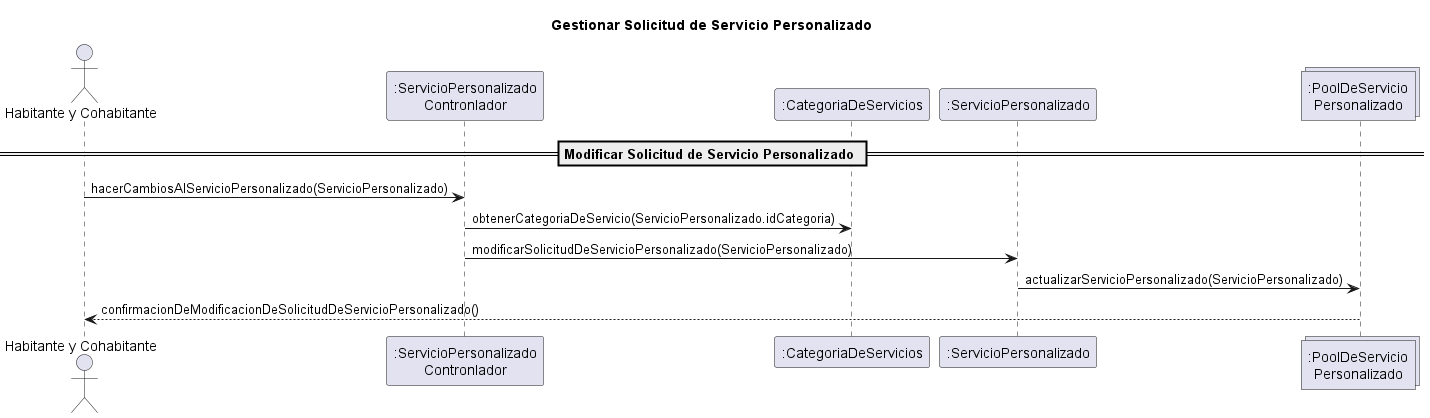

The diagram above was rendered by PlantUML. Its source (embedded in the PNG):
@startuml

title Gestionar Solicitud de Servicio Personalizado

actor "Habitante y Cohabitante" as Habitante

participant ":ServicioPersonalizado\nContronlador" as Controlador
participant ":CategoriaDeServicios" as Categoria
participant ":ServicioPersonalizado" as Servicio
collections ":PoolDeServicio\nPersonalizado" as Pool

' CAMINOS ALTERNATIVO
== Modificar Solicitud de Servicio Personalizado ==

Habitante -> Controlador: hacerCambiosAlServicioPersonalizado(ServicioPersonalizado)
Controlador -> Categoria: obtenerCategoriaDeServicio(ServicioPersonalizado.idCategoria)
Controlador -> Servicio: modificarSolicitudDeServicioPersonalizado(ServicioPersonalizado)
Servicio -> Pool: actualizarServicioPersonalizado(ServicioPersonalizado)
Pool --> Habitante: confirmacionDeModificacionDeSolicitudDeServicioPersonalizado()
@enduml